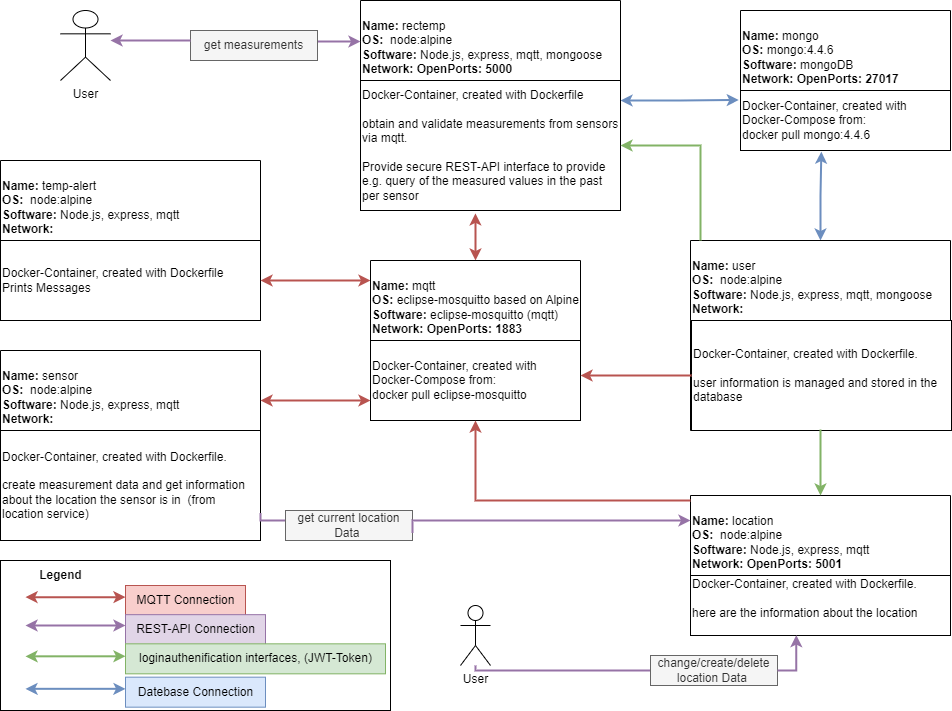

The diagram above was exported from draw.io. Its source (the exported page's mxGraphModel, read from the mxfile embedded in the PNG):
<mxGraphModel dx="1422" dy="762" grid="1" gridSize="10" guides="1" tooltips="1" connect="1" arrows="1" fold="1" page="1" pageScale="1" pageWidth="827" pageHeight="1169" math="0" shadow="0">
  <root>
    <mxCell id="0" />
    <mxCell id="1" parent="0" />
    <mxCell id="pilEpdL2RJC6cjHhQnLu-34" style="edgeStyle=orthogonalEdgeStyle;rounded=0;orthogonalLoop=1;jettySize=auto;html=1;entryX=-0.008;entryY=0.158;entryDx=0;entryDy=0;entryPerimeter=0;strokeWidth=2;startArrow=classic;startFill=1;endArrow=classic;endFill=1;fillColor=#dae8fc;strokeColor=#6c8ebf;" parent="1" source="usNGduWfS7WJTx-R8P2m-1" target="pilEpdL2RJC6cjHhQnLu-19" edge="1">
      <mxGeometry relative="1" as="geometry" />
    </mxCell>
    <mxCell id="usNGduWfS7WJTx-R8P2m-1" value="&lt;br&gt;Name:&lt;span style=&quot;font-weight: normal;&quot;&gt;&#09;&lt;span style=&quot;&quot;&gt;&#09;&lt;/span&gt;&lt;/span&gt;&lt;span style=&quot;font-weight: normal;&quot;&gt;rectemp&lt;/span&gt;&lt;br&gt;&lt;span style=&quot;text-align: center;&quot;&gt;OS:&lt;/span&gt;&lt;span style=&quot;text-align: center;&quot;&gt;&amp;nbsp;&lt;span style=&quot;font-weight: 400;&quot;&gt;&#09;&lt;span style=&quot;&quot;&gt;&#09;&lt;/span&gt;&lt;/span&gt;&lt;span style=&quot;font-weight: 400;&quot;&gt;&#09;&lt;/span&gt;&lt;span style=&quot;font-weight: 400;&quot;&gt;node:alpine&lt;/span&gt;&lt;br&gt;&lt;/span&gt;Software:&lt;span style=&quot;&quot;&gt;&#09;&lt;/span&gt;&lt;span style=&quot;font-weight: normal;&quot;&gt;Node.js, express, mqtt, mongoose&amp;nbsp;&lt;br&gt;&lt;/span&gt;Network:&lt;span style=&quot;&quot;&gt;&#09;&lt;/span&gt;&lt;span style=&quot;&quot;&gt;&#09;&lt;/span&gt;OpenPorts: 5000" style="swimlane;whiteSpace=wrap;html=1;startSize=80;align=left;" parent="1" vertex="1">
      <mxGeometry x="410" y="90" width="260" height="200" as="geometry">
        <mxRectangle x="110" y="90" width="220" height="70" as="alternateBounds" />
      </mxGeometry>
    </mxCell>
    <mxCell id="pilEpdL2RJC6cjHhQnLu-2" value="Docker-Container, created with Dockerfile&lt;br&gt;&lt;br&gt;obtain and validate measurements from sensors via mqtt.&lt;br&gt;&lt;br&gt;Provide secure REST-API interface to provide e.g. query of the measured values in the past per sensor&amp;nbsp;&amp;nbsp;" style="rounded=0;whiteSpace=wrap;html=1;align=left;" parent="usNGduWfS7WJTx-R8P2m-1" vertex="1">
      <mxGeometry y="80" width="260" height="130" as="geometry" />
    </mxCell>
    <mxCell id="pilEpdL2RJC6cjHhQnLu-3" value="&lt;br&gt;Name:&lt;span style=&quot;font-weight: normal;&quot;&gt;&#09;&lt;span style=&quot;&quot;&gt;&#09;&lt;/span&gt;&lt;/span&gt;&lt;span style=&quot;font-weight: normal;&quot;&gt;sensor&lt;/span&gt;&lt;br&gt;&lt;span style=&quot;text-align: center;&quot;&gt;OS:&lt;/span&gt;&lt;span style=&quot;text-align: center;&quot;&gt;&amp;nbsp;&lt;span style=&quot;font-weight: 400;&quot;&gt;&#09;&lt;span style=&quot;&quot;&gt;&#09;&lt;/span&gt;&lt;/span&gt;&lt;span style=&quot;font-weight: 400;&quot;&gt;&#09;&lt;/span&gt;&lt;span style=&quot;font-weight: 400;&quot;&gt;node:alpine&lt;/span&gt;&lt;br&gt;&lt;/span&gt;Software:&lt;span style=&quot;&quot;&gt;&#09;&lt;/span&gt;&lt;span style=&quot;font-weight: normal;&quot;&gt;Node.js, express, mqtt&amp;nbsp;&lt;br&gt;&lt;/span&gt;Network:&lt;span style=&quot;&quot;&gt;&#09;&lt;/span&gt;" style="swimlane;whiteSpace=wrap;html=1;startSize=80;align=left;" parent="1" vertex="1">
      <mxGeometry x="50" y="440" width="260" height="190" as="geometry">
        <mxRectangle x="110" y="90" width="220" height="70" as="alternateBounds" />
      </mxGeometry>
    </mxCell>
    <mxCell id="pilEpdL2RJC6cjHhQnLu-4" value="Docker-Container, created with Dockerfile.&lt;br&gt;&lt;br&gt;create measurement data and get information about the location the sensor is in&amp;nbsp; (from location service)&lt;br&gt;" style="rounded=0;whiteSpace=wrap;html=1;align=left;" parent="pilEpdL2RJC6cjHhQnLu-3" vertex="1">
      <mxGeometry y="80" width="260" height="110" as="geometry" />
    </mxCell>
    <mxCell id="pilEpdL2RJC6cjHhQnLu-30" style="edgeStyle=orthogonalEdgeStyle;rounded=0;orthogonalLoop=1;jettySize=auto;html=1;entryX=1;entryY=0.75;entryDx=0;entryDy=0;startArrow=none;startFill=1;endArrow=none;endFill=0;strokeWidth=2;fillColor=#e1d5e7;strokeColor=#9673a6;" parent="1" source="pilEpdL2RJC6cjHhQnLu-31" target="pilEpdL2RJC6cjHhQnLu-4" edge="1">
      <mxGeometry relative="1" as="geometry">
        <Array as="points">
          <mxPoint x="310" y="610" />
        </Array>
      </mxGeometry>
    </mxCell>
    <mxCell id="pilEpdL2RJC6cjHhQnLu-5" value="&lt;br&gt;Name:&lt;span style=&quot;font-weight: normal;&quot;&gt;&#09;&lt;span style=&quot;&quot;&gt;&#09;&lt;/span&gt;&lt;/span&gt;&lt;span style=&quot;font-weight: normal;&quot;&gt;location&lt;/span&gt;&lt;br&gt;&lt;span style=&quot;text-align: center;&quot;&gt;OS:&lt;/span&gt;&lt;span style=&quot;text-align: center;&quot;&gt;&amp;nbsp;&lt;span style=&quot;font-weight: 400;&quot;&gt;&#09;&lt;span style=&quot;&quot;&gt;&#09;&lt;/span&gt;&lt;/span&gt;&lt;span style=&quot;font-weight: 400;&quot;&gt;&#09;&lt;/span&gt;&lt;span style=&quot;font-weight: 400;&quot;&gt;node:alpine&lt;/span&gt;&lt;br&gt;&lt;/span&gt;Software:&lt;span style=&quot;&quot;&gt;&#09;&lt;/span&gt;&lt;span style=&quot;font-weight: normal;&quot;&gt;Node.js, express, mqtt&amp;nbsp;&lt;br&gt;&lt;/span&gt;Network:&amp;nbsp;&lt;span style=&quot;&quot;&gt;&lt;/span&gt;OpenPorts: 5001" style="swimlane;whiteSpace=wrap;html=1;startSize=80;align=left;" parent="1" vertex="1">
      <mxGeometry x="740" y="585" width="260" height="140" as="geometry">
        <mxRectangle x="110" y="90" width="220" height="70" as="alternateBounds" />
      </mxGeometry>
    </mxCell>
    <mxCell id="pilEpdL2RJC6cjHhQnLu-6" value="Docker-Container, created with Dockerfile.&lt;br&gt;&lt;br&gt;here are the information about the location&lt;br&gt;&lt;br&gt;" style="rounded=0;whiteSpace=wrap;html=1;align=left;" parent="pilEpdL2RJC6cjHhQnLu-5" vertex="1">
      <mxGeometry y="80" width="260" height="60" as="geometry" />
    </mxCell>
    <mxCell id="pilEpdL2RJC6cjHhQnLu-27" style="edgeStyle=orthogonalEdgeStyle;rounded=0;orthogonalLoop=1;jettySize=auto;html=1;entryX=0.385;entryY=1.019;entryDx=0;entryDy=0;entryPerimeter=0;strokeWidth=2;startArrow=classic;startFill=1;fillColor=#dae8fc;strokeColor=#6c8ebf;" parent="1" source="pilEpdL2RJC6cjHhQnLu-7" target="pilEpdL2RJC6cjHhQnLu-19" edge="1">
      <mxGeometry relative="1" as="geometry" />
    </mxCell>
    <mxCell id="pilEpdL2RJC6cjHhQnLu-7" value="&lt;br&gt;Name:&lt;span style=&quot;font-weight: normal;&quot;&gt;&#09;&lt;span style=&quot;&quot;&gt;&#09;&lt;/span&gt;&lt;/span&gt;&lt;span style=&quot;font-weight: normal;&quot;&gt;user&lt;/span&gt;&lt;br&gt;&lt;span style=&quot;text-align: center;&quot;&gt;OS:&lt;/span&gt;&lt;span style=&quot;text-align: center;&quot;&gt;&amp;nbsp;&lt;span style=&quot;font-weight: 400;&quot;&gt;&#09;&lt;span style=&quot;&quot;&gt;&#09;&lt;/span&gt;&lt;/span&gt;&lt;span style=&quot;font-weight: 400;&quot;&gt;&#09;&lt;/span&gt;&lt;span style=&quot;font-weight: 400;&quot;&gt;node:alpine&lt;/span&gt;&lt;br&gt;&lt;/span&gt;Software:&lt;span style=&quot;&quot;&gt;&#09;&lt;/span&gt;&lt;span style=&quot;font-weight: normal;&quot;&gt;Node.js, express, mqtt, mongoose&amp;nbsp;&lt;br&gt;&lt;/span&gt;Network:&lt;span style=&quot;&quot;&gt;&#09;&lt;/span&gt;" style="swimlane;whiteSpace=wrap;html=1;startSize=80;align=left;" parent="1" vertex="1">
      <mxGeometry x="740" y="330" width="260" height="190" as="geometry">
        <mxRectangle x="110" y="90" width="220" height="70" as="alternateBounds" />
      </mxGeometry>
    </mxCell>
    <mxCell id="pilEpdL2RJC6cjHhQnLu-8" value="Docker-Container, created with Dockerfile.&lt;br&gt;&lt;br&gt;user information is managed and stored in the database" style="rounded=0;whiteSpace=wrap;html=1;align=left;" parent="pilEpdL2RJC6cjHhQnLu-7" vertex="1">
      <mxGeometry x="1" y="80" width="260" height="110" as="geometry" />
    </mxCell>
    <mxCell id="pilEpdL2RJC6cjHhQnLu-9" value="&lt;br&gt;Name:&lt;span style=&quot;font-weight: normal;&quot;&gt;&#09;&lt;span style=&quot;&quot;&gt;&#09;&lt;/span&gt;&lt;/span&gt;&lt;span style=&quot;font-weight: normal;&quot;&gt;temp-alert&lt;/span&gt;&lt;br&gt;&lt;span style=&quot;text-align: center;&quot;&gt;OS:&lt;/span&gt;&lt;span style=&quot;text-align: center;&quot;&gt;&amp;nbsp;&lt;span style=&quot;font-weight: 400;&quot;&gt;&#09;&lt;span style=&quot;&quot;&gt;&#09;&lt;/span&gt;&lt;/span&gt;&lt;span style=&quot;font-weight: 400;&quot;&gt;&#09;&lt;/span&gt;&lt;span style=&quot;font-weight: 400;&quot;&gt;node:alpine&lt;/span&gt;&lt;br&gt;&lt;/span&gt;Software:&lt;span style=&quot;&quot;&gt;&#09;&lt;/span&gt;&lt;span style=&quot;font-weight: normal;&quot;&gt;Node.js, express, mqtt&lt;br&gt;&lt;/span&gt;Network:&lt;span style=&quot;&quot;&gt;&#09;&lt;/span&gt;" style="swimlane;whiteSpace=wrap;html=1;startSize=80;align=left;" parent="1" vertex="1">
      <mxGeometry x="50" y="250" width="260" height="160" as="geometry">
        <mxRectangle x="110" y="90" width="220" height="70" as="alternateBounds" />
      </mxGeometry>
    </mxCell>
    <mxCell id="pilEpdL2RJC6cjHhQnLu-10" value="Docker-Container, created with Dockerfile&lt;br&gt;Prints Messages" style="rounded=0;whiteSpace=wrap;html=1;align=left;" parent="pilEpdL2RJC6cjHhQnLu-9" vertex="1">
      <mxGeometry y="80" width="260" height="80" as="geometry" />
    </mxCell>
    <mxCell id="pilEpdL2RJC6cjHhQnLu-13" style="edgeStyle=orthogonalEdgeStyle;rounded=0;orthogonalLoop=1;jettySize=auto;html=1;entryX=1;entryY=0.5;entryDx=0;entryDy=0;strokeWidth=2;fillColor=#d5e8d4;strokeColor=#82b366;" parent="1" target="pilEpdL2RJC6cjHhQnLu-2" edge="1">
      <mxGeometry relative="1" as="geometry">
        <Array as="points">
          <mxPoint x="750" y="235" />
        </Array>
        <mxPoint x="750" y="330" as="sourcePoint" />
      </mxGeometry>
    </mxCell>
    <mxCell id="pilEpdL2RJC6cjHhQnLu-32" style="edgeStyle=orthogonalEdgeStyle;rounded=0;orthogonalLoop=1;jettySize=auto;html=1;strokeWidth=2;startArrow=classic;startFill=1;endArrow=classic;endFill=1;fillColor=#f8cecc;strokeColor=#b85450;" parent="1" source="pilEpdL2RJC6cjHhQnLu-14" edge="1">
      <mxGeometry relative="1" as="geometry">
        <Array as="points">
          <mxPoint x="310" y="370" />
        </Array>
        <mxPoint x="310" y="370" as="targetPoint" />
      </mxGeometry>
    </mxCell>
    <mxCell id="pilEpdL2RJC6cjHhQnLu-33" style="edgeStyle=orthogonalEdgeStyle;rounded=0;orthogonalLoop=1;jettySize=auto;html=1;entryX=0.442;entryY=1.022;entryDx=0;entryDy=0;entryPerimeter=0;strokeWidth=2;startArrow=classic;startFill=1;endArrow=classic;endFill=1;fillColor=#f8cecc;strokeColor=#b85450;" parent="1" source="pilEpdL2RJC6cjHhQnLu-14" target="pilEpdL2RJC6cjHhQnLu-2" edge="1">
      <mxGeometry relative="1" as="geometry" />
    </mxCell>
    <mxCell id="pilEpdL2RJC6cjHhQnLu-14" value="&lt;br&gt;Name:&lt;span style=&quot;font-weight: normal;&quot;&gt;&#09;&lt;span style=&quot;&quot;&gt;&#09;&lt;/span&gt;&lt;/span&gt;&lt;span style=&quot;font-weight: normal;&quot;&gt;mqtt&lt;/span&gt;&lt;br&gt;&lt;span style=&quot;text-align: center;&quot;&gt;OS:&lt;/span&gt;&lt;span style=&quot;text-align: center;&quot;&gt;&amp;nbsp;&lt;span style=&quot;font-weight: 400;&quot;&gt;eclipse-mosquitto based on Alpine&lt;/span&gt;&lt;br&gt;&lt;/span&gt;Software:&amp;nbsp;&lt;span style=&quot;font-weight: 400; text-align: center;&quot;&gt;eclipse-mosquitto (mqtt)&lt;/span&gt;&lt;span style=&quot;font-weight: normal;&quot;&gt;&lt;br&gt;&lt;/span&gt;Network: OpenPorts: 1883&lt;span style=&quot;&quot;&gt;&lt;/span&gt;" style="swimlane;whiteSpace=wrap;html=1;startSize=80;align=left;" parent="1" vertex="1">
      <mxGeometry x="420" y="350" width="210" height="160" as="geometry">
        <mxRectangle x="110" y="90" width="220" height="70" as="alternateBounds" />
      </mxGeometry>
    </mxCell>
    <mxCell id="pilEpdL2RJC6cjHhQnLu-15" value="Docker-Container, created with Docker-Compose from:&lt;br&gt;docker pull eclipse-mosquitto&lt;br&gt;" style="rounded=0;whiteSpace=wrap;html=1;align=left;" parent="pilEpdL2RJC6cjHhQnLu-14" vertex="1">
      <mxGeometry y="80" width="210" height="80" as="geometry" />
    </mxCell>
    <mxCell id="pilEpdL2RJC6cjHhQnLu-18" value="&lt;br&gt;Name:&lt;span style=&quot;font-weight: normal;&quot;&gt;&#09;&lt;span style=&quot;&quot;&gt;&#09;&lt;/span&gt;&lt;/span&gt;&lt;span style=&quot;font-weight: normal;&quot;&gt;mongo&lt;/span&gt;&lt;br&gt;&lt;span style=&quot;text-align: center;&quot;&gt;OS:&lt;/span&gt;&lt;span style=&quot;text-align: center;&quot;&gt;&amp;nbsp;&lt;span style=&quot;font-weight: 400;&quot;&gt;mongo:4.4.6&lt;/span&gt;&lt;br&gt;&lt;/span&gt;Software:&amp;nbsp;&lt;span style=&quot;font-weight: 400; text-align: center;&quot;&gt;mongoDB&lt;/span&gt;&lt;span style=&quot;font-weight: normal;&quot;&gt;&lt;br&gt;&lt;/span&gt;Network: OpenPorts: 27017&lt;span style=&quot;&quot;&gt;&lt;/span&gt;" style="swimlane;whiteSpace=wrap;html=1;startSize=80;align=left;" parent="1" vertex="1">
      <mxGeometry x="790" y="100" width="210" height="135" as="geometry">
        <mxRectangle x="110" y="90" width="220" height="70" as="alternateBounds" />
      </mxGeometry>
    </mxCell>
    <mxCell id="pilEpdL2RJC6cjHhQnLu-19" value="Docker-Container, created with Docker-Compose from:&lt;br&gt;docker pull mongo:4.4.6" style="rounded=0;whiteSpace=wrap;html=1;align=left;" parent="pilEpdL2RJC6cjHhQnLu-18" vertex="1">
      <mxGeometry y="80" width="210" height="60" as="geometry" />
    </mxCell>
    <mxCell id="pilEpdL2RJC6cjHhQnLu-24" style="edgeStyle=orthogonalEdgeStyle;rounded=0;orthogonalLoop=1;jettySize=auto;html=1;strokeWidth=2;fillColor=#f8cecc;strokeColor=#b85450;entryX=0.5;entryY=1;entryDx=0;entryDy=0;" parent="1" source="pilEpdL2RJC6cjHhQnLu-5" target="pilEpdL2RJC6cjHhQnLu-15" edge="1">
      <mxGeometry relative="1" as="geometry">
        <Array as="points">
          <mxPoint x="525" y="590" />
        </Array>
        <mxPoint x="740" y="620" as="sourcePoint" />
      </mxGeometry>
    </mxCell>
    <mxCell id="pilEpdL2RJC6cjHhQnLu-25" style="edgeStyle=orthogonalEdgeStyle;rounded=0;orthogonalLoop=1;jettySize=auto;html=1;startArrow=classic;startFill=1;strokeWidth=2;fillColor=#f8cecc;strokeColor=#b85450;" parent="1" target="pilEpdL2RJC6cjHhQnLu-14" edge="1">
      <mxGeometry relative="1" as="geometry">
        <Array as="points">
          <mxPoint x="310" y="490" />
        </Array>
        <mxPoint x="310" y="490" as="sourcePoint" />
      </mxGeometry>
    </mxCell>
    <mxCell id="pilEpdL2RJC6cjHhQnLu-26" style="edgeStyle=orthogonalEdgeStyle;rounded=0;orthogonalLoop=1;jettySize=auto;html=1;strokeWidth=2;fillColor=#f8cecc;strokeColor=#b85450;" parent="1" source="pilEpdL2RJC6cjHhQnLu-8" edge="1">
      <mxGeometry relative="1" as="geometry">
        <mxPoint x="630" y="465" as="targetPoint" />
      </mxGeometry>
    </mxCell>
    <mxCell id="pilEpdL2RJC6cjHhQnLu-40" style="edgeStyle=orthogonalEdgeStyle;rounded=0;orthogonalLoop=1;jettySize=auto;html=1;entryX=0;entryY=0.205;entryDx=0;entryDy=0;strokeWidth=2;startArrow=none;startFill=1;endArrow=classic;endFill=1;fillColor=#e1d5e7;strokeColor=#9673a6;entryPerimeter=0;" parent="1" source="SR4OYKRiPpEJS8bVtUdB-5" target="usNGduWfS7WJTx-R8P2m-1" edge="1">
      <mxGeometry relative="1" as="geometry">
        <Array as="points">
          <mxPoint x="300" y="131" />
          <mxPoint x="300" y="131" />
        </Array>
      </mxGeometry>
    </mxCell>
    <mxCell id="pilEpdL2RJC6cjHhQnLu-39" value="User" style="shape=umlActor;verticalLabelPosition=bottom;verticalAlign=top;html=1;outlineConnect=0;" parent="1" vertex="1">
      <mxGeometry x="110" y="100" width="50" height="70" as="geometry" />
    </mxCell>
    <mxCell id="pilEpdL2RJC6cjHhQnLu-47" value="User" style="shape=umlActor;verticalLabelPosition=bottom;verticalAlign=top;html=1;outlineConnect=0;" parent="1" vertex="1">
      <mxGeometry x="510" y="695" width="30" height="60" as="geometry" />
    </mxCell>
    <mxCell id="pilEpdL2RJC6cjHhQnLu-49" style="edgeStyle=orthogonalEdgeStyle;rounded=0;orthogonalLoop=1;jettySize=auto;html=1;startArrow=none;startFill=1;endArrow=none;endFill=0;strokeWidth=2;fillColor=#e1d5e7;strokeColor=#9673a6;exitX=0.407;exitY=0.994;exitDx=0;exitDy=0;exitPerimeter=0;" parent="1" source="pilEpdL2RJC6cjHhQnLu-59" target="pilEpdL2RJC6cjHhQnLu-47" edge="1">
      <mxGeometry relative="1" as="geometry">
        <mxPoint x="200" y="610" as="sourcePoint" />
        <mxPoint x="200" y="550" as="targetPoint" />
        <Array as="points">
          <mxPoint x="752" y="760" />
        </Array>
      </mxGeometry>
    </mxCell>
    <mxCell id="pilEpdL2RJC6cjHhQnLu-50" style="edgeStyle=orthogonalEdgeStyle;rounded=0;orthogonalLoop=1;jettySize=auto;html=1;entryX=0.5;entryY=0;entryDx=0;entryDy=0;strokeWidth=2;fillColor=#d5e8d4;strokeColor=#82b366;exitX=0.5;exitY=1;exitDx=0;exitDy=0;" parent="1" source="pilEpdL2RJC6cjHhQnLu-8" target="pilEpdL2RJC6cjHhQnLu-5" edge="1">
      <mxGeometry relative="1" as="geometry">
        <mxPoint x="740" y="510" as="sourcePoint" />
        <mxPoint x="680" y="245" as="targetPoint" />
        <Array as="points">
          <mxPoint x="870" y="520" />
        </Array>
      </mxGeometry>
    </mxCell>
    <mxCell id="SR4OYKRiPpEJS8bVtUdB-1" value="" style="group" parent="1" vertex="1" connectable="0">
      <mxGeometry x="50" y="650" width="390" height="150" as="geometry" />
    </mxCell>
    <mxCell id="pilEpdL2RJC6cjHhQnLu-36" style="edgeStyle=orthogonalEdgeStyle;rounded=0;orthogonalLoop=1;jettySize=auto;html=1;startArrow=classic;startFill=1;strokeWidth=2;fillColor=#f8cecc;strokeColor=#b85450;" parent="SR4OYKRiPpEJS8bVtUdB-1" edge="1">
      <mxGeometry relative="1" as="geometry">
        <mxPoint x="24.999999999999996" y="36.66666666666667" as="sourcePoint" />
        <mxPoint x="124.99999999999997" y="36.66666666666667" as="targetPoint" />
        <Array as="points">
          <mxPoint x="54.99999999999999" y="36.66666666666667" />
          <mxPoint x="54.99999999999999" y="36.66666666666667" />
        </Array>
      </mxGeometry>
    </mxCell>
    <mxCell id="pilEpdL2RJC6cjHhQnLu-38" value="MQTT Connection" style="text;html=1;align=center;verticalAlign=middle;resizable=0;points=[];autosize=1;strokeColor=#b85450;fillColor=#f8cecc;" parent="SR4OYKRiPpEJS8bVtUdB-1" vertex="1">
      <mxGeometry x="124.99999999999997" y="25" width="120" height="30" as="geometry" />
    </mxCell>
    <mxCell id="pilEpdL2RJC6cjHhQnLu-41" style="edgeStyle=orthogonalEdgeStyle;rounded=0;orthogonalLoop=1;jettySize=auto;html=1;strokeWidth=2;startArrow=classic;startFill=1;endArrow=classic;endFill=1;fillColor=#e1d5e7;strokeColor=#9673a6;" parent="SR4OYKRiPpEJS8bVtUdB-1" edge="1">
      <mxGeometry relative="1" as="geometry">
        <mxPoint x="124.99999999999997" y="65" as="sourcePoint" />
        <mxPoint x="24.999999999999996" y="65" as="targetPoint" />
        <Array as="points">
          <mxPoint x="24.999999999999996" y="65" />
        </Array>
      </mxGeometry>
    </mxCell>
    <mxCell id="pilEpdL2RJC6cjHhQnLu-42" value="REST-API Connection" style="text;html=1;align=center;verticalAlign=middle;resizable=0;points=[];autosize=1;strokeColor=#9673a6;fillColor=#e1d5e7;" parent="SR4OYKRiPpEJS8bVtUdB-1" vertex="1">
      <mxGeometry x="124.99999999999997" y="54.16666666666667" width="140" height="30" as="geometry" />
    </mxCell>
    <mxCell id="pilEpdL2RJC6cjHhQnLu-52" style="edgeStyle=orthogonalEdgeStyle;rounded=0;orthogonalLoop=1;jettySize=auto;html=1;strokeWidth=2;startArrow=classic;startFill=1;endArrow=classic;endFill=1;fillColor=#d5e8d4;strokeColor=#82b366;" parent="SR4OYKRiPpEJS8bVtUdB-1" edge="1">
      <mxGeometry relative="1" as="geometry">
        <mxPoint x="124.99999999999997" y="95.83333333333334" as="sourcePoint" />
        <mxPoint x="24.999999999999996" y="95.83333333333334" as="targetPoint" />
        <Array as="points">
          <mxPoint x="24.999999999999996" y="95.83333333333334" />
        </Array>
      </mxGeometry>
    </mxCell>
    <mxCell id="pilEpdL2RJC6cjHhQnLu-53" value="loginauthenification interfaces, (JWT-Token)" style="text;html=1;align=center;verticalAlign=middle;resizable=0;points=[];autosize=1;strokeColor=#82b366;fillColor=#d5e8d4;" parent="SR4OYKRiPpEJS8bVtUdB-1" vertex="1">
      <mxGeometry x="124.99999999999997" y="83.33333333333334" width="260" height="30" as="geometry" />
    </mxCell>
    <mxCell id="pilEpdL2RJC6cjHhQnLu-54" style="edgeStyle=orthogonalEdgeStyle;rounded=0;orthogonalLoop=1;jettySize=auto;html=1;strokeWidth=2;startArrow=classic;startFill=1;endArrow=classic;endFill=1;fillColor=#dae8fc;strokeColor=#6c8ebf;" parent="SR4OYKRiPpEJS8bVtUdB-1" edge="1">
      <mxGeometry relative="1" as="geometry">
        <mxPoint x="24.999999999999996" y="128.33333333333334" as="sourcePoint" />
        <mxPoint x="124.99999999999997" y="128.33333333333334" as="targetPoint" />
      </mxGeometry>
    </mxCell>
    <mxCell id="pilEpdL2RJC6cjHhQnLu-55" value="Datebase Connection" style="text;html=1;align=center;verticalAlign=middle;resizable=0;points=[];autosize=1;strokeColor=#6c8ebf;fillColor=#dae8fc;" parent="SR4OYKRiPpEJS8bVtUdB-1" vertex="1">
      <mxGeometry x="124.99999999999997" y="116.66666666666667" width="140" height="30" as="geometry" />
    </mxCell>
    <mxCell id="pilEpdL2RJC6cjHhQnLu-56" value="" style="rounded=0;whiteSpace=wrap;html=1;gradientColor=none;fillColor=none;" parent="SR4OYKRiPpEJS8bVtUdB-1" vertex="1">
      <mxGeometry width="389.9999999999999" height="150" as="geometry" />
    </mxCell>
    <mxCell id="pilEpdL2RJC6cjHhQnLu-57" value="&lt;b&gt;Legend&lt;/b&gt;" style="text;html=1;align=center;verticalAlign=middle;resizable=0;points=[];autosize=1;strokeColor=none;fillColor=none;" parent="SR4OYKRiPpEJS8bVtUdB-1" vertex="1">
      <mxGeometry x="24.999999999999996" width="70" height="30" as="geometry" />
    </mxCell>
    <mxCell id="pilEpdL2RJC6cjHhQnLu-59" value="change/create/delete&lt;br&gt;location Data&amp;nbsp;" style="text;html=1;strokeColor=#666666;fillColor=#f5f5f5;align=center;verticalAlign=middle;whiteSpace=wrap;rounded=0;fontColor=#333333;" parent="1" vertex="1">
      <mxGeometry x="700" y="745" width="127" height="30" as="geometry" />
    </mxCell>
    <mxCell id="SR4OYKRiPpEJS8bVtUdB-3" value="" style="edgeStyle=orthogonalEdgeStyle;rounded=0;orthogonalLoop=1;jettySize=auto;html=1;startArrow=classic;startFill=1;endArrow=none;endFill=0;strokeWidth=2;fillColor=#e1d5e7;strokeColor=#9673a6;exitX=0.407;exitY=0.994;exitDx=0;exitDy=0;exitPerimeter=0;" parent="1" source="pilEpdL2RJC6cjHhQnLu-6" target="pilEpdL2RJC6cjHhQnLu-59" edge="1">
      <mxGeometry relative="1" as="geometry">
        <mxPoint x="845.8199999999997" y="724.6399999999999" as="sourcePoint" />
        <mxPoint x="660" y="760" as="targetPoint" />
        <Array as="points">
          <mxPoint x="846" y="760" />
        </Array>
      </mxGeometry>
    </mxCell>
    <mxCell id="pilEpdL2RJC6cjHhQnLu-31" value="get current location Data&amp;nbsp;" style="text;html=1;strokeColor=#666666;fillColor=#f5f5f5;align=center;verticalAlign=middle;whiteSpace=wrap;rounded=0;fontColor=#333333;" parent="1" vertex="1">
      <mxGeometry x="335" y="600" width="127" height="30" as="geometry" />
    </mxCell>
    <mxCell id="SR4OYKRiPpEJS8bVtUdB-4" value="" style="edgeStyle=orthogonalEdgeStyle;rounded=0;orthogonalLoop=1;jettySize=auto;html=1;entryX=1;entryY=0.75;entryDx=0;entryDy=0;startArrow=classic;startFill=1;endArrow=none;endFill=0;strokeWidth=2;fillColor=#e1d5e7;strokeColor=#9673a6;" parent="1" source="pilEpdL2RJC6cjHhQnLu-5" target="pilEpdL2RJC6cjHhQnLu-31" edge="1">
      <mxGeometry relative="1" as="geometry">
        <mxPoint x="740" y="610" as="sourcePoint" />
        <mxPoint x="310" y="612.5" as="targetPoint" />
        <Array as="points">
          <mxPoint x="462" y="610" />
        </Array>
      </mxGeometry>
    </mxCell>
    <mxCell id="SR4OYKRiPpEJS8bVtUdB-5" value="get measurements" style="text;html=1;strokeColor=#666666;fillColor=#f5f5f5;align=center;verticalAlign=middle;whiteSpace=wrap;rounded=0;fontColor=#333333;" parent="1" vertex="1">
      <mxGeometry x="240" y="120" width="127" height="30" as="geometry" />
    </mxCell>
    <mxCell id="SR4OYKRiPpEJS8bVtUdB-6" value="" style="edgeStyle=orthogonalEdgeStyle;rounded=0;orthogonalLoop=1;jettySize=auto;html=1;strokeWidth=2;startArrow=classic;startFill=1;endArrow=none;endFill=1;fillColor=#e1d5e7;strokeColor=#9673a6;" parent="1" source="pilEpdL2RJC6cjHhQnLu-39" edge="1">
      <mxGeometry relative="1" as="geometry">
        <mxPoint x="160" y="131.0588235294117" as="sourcePoint" />
        <mxPoint x="240" y="130" as="targetPoint" />
        <Array as="points">
          <mxPoint x="240" y="130" />
        </Array>
      </mxGeometry>
    </mxCell>
  </root>
</mxGraphModel>